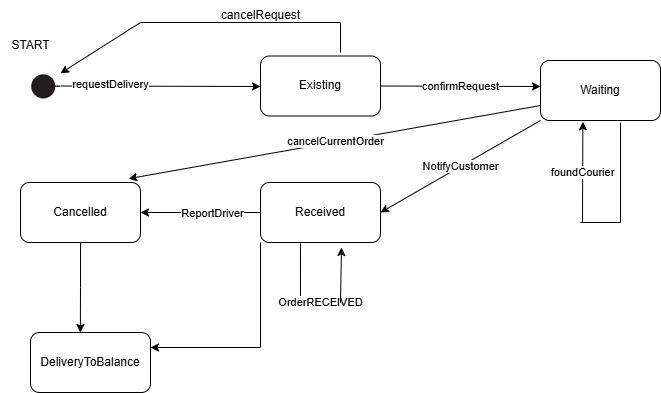

The diagram above was exported from draw.io. Its source (the exported page's mxGraphModel, read from the mxfile embedded in the PNG):
<mxGraphModel dx="733" dy="797" grid="1" gridSize="10" guides="1" tooltips="1" connect="1" arrows="1" fold="1" page="1" pageScale="1" pageWidth="827" pageHeight="1169" math="0" shadow="0">
  <root>
    <mxCell id="0" />
    <mxCell id="1" parent="0" />
    <mxCell id="Y60mcI3__tEqerDCy202-45" value="" style="shape=image;verticalLabelPosition=bottom;labelBackgroundColor=default;verticalAlign=top;aspect=fixed;imageAspect=0;image=data:image/png,(base64 omitted: 2368 chars);" vertex="1" parent="1">
      <mxGeometry x="160" y="120" width="40" height="47" as="geometry" />
    </mxCell>
    <mxCell id="Y60mcI3__tEqerDCy202-46" value="" style="endArrow=classic;html=1;rounded=0;exitX=1;exitY=0.5;exitDx=0;exitDy=0;" edge="1" parent="1" source="Y60mcI3__tEqerDCy202-45">
      <mxGeometry width="50" height="50" relative="1" as="geometry">
        <mxPoint x="280" y="340" as="sourcePoint" />
        <mxPoint x="400" y="144" as="targetPoint" />
      </mxGeometry>
    </mxCell>
    <mxCell id="Y60mcI3__tEqerDCy202-49" value="requestDelivery" style="edgeLabel;html=1;align=center;verticalAlign=middle;resizable=0;points=[];" vertex="1" connectable="0" parent="Y60mcI3__tEqerDCy202-46">
      <mxGeometry x="-0.5072" y="2" relative="1" as="geometry">
        <mxPoint x="1" as="offset" />
      </mxGeometry>
    </mxCell>
    <mxCell id="Y60mcI3__tEqerDCy202-47" value="START" style="text;html=1;align=center;verticalAlign=middle;resizable=0;points=[];autosize=1;strokeColor=none;fillColor=none;" vertex="1" parent="1">
      <mxGeometry x="140" y="88" width="60" height="30" as="geometry" />
    </mxCell>
    <mxCell id="Y60mcI3__tEqerDCy202-48" value="Existing" style="rounded=1;whiteSpace=wrap;html=1;" vertex="1" parent="1">
      <mxGeometry x="400" y="113.5" width="120" height="60" as="geometry" />
    </mxCell>
    <mxCell id="Y60mcI3__tEqerDCy202-51" value="" style="endArrow=none;html=1;rounded=0;" edge="1" parent="1">
      <mxGeometry width="50" height="50" relative="1" as="geometry">
        <mxPoint x="480" y="80" as="sourcePoint" />
        <mxPoint x="480" y="110" as="targetPoint" />
      </mxGeometry>
    </mxCell>
    <mxCell id="Y60mcI3__tEqerDCy202-52" value="" style="endArrow=none;html=1;rounded=0;" edge="1" parent="1">
      <mxGeometry width="50" height="50" relative="1" as="geometry">
        <mxPoint x="280" y="80" as="sourcePoint" />
        <mxPoint x="480" y="80" as="targetPoint" />
      </mxGeometry>
    </mxCell>
    <mxCell id="Y60mcI3__tEqerDCy202-53" value="" style="endArrow=classic;html=1;rounded=0;" edge="1" parent="1" target="Y60mcI3__tEqerDCy202-45">
      <mxGeometry width="50" height="50" relative="1" as="geometry">
        <mxPoint x="280" y="80" as="sourcePoint" />
        <mxPoint x="190" y="130" as="targetPoint" />
      </mxGeometry>
    </mxCell>
    <mxCell id="Y60mcI3__tEqerDCy202-54" value="cancelRequest" style="text;html=1;align=center;verticalAlign=middle;resizable=0;points=[];autosize=1;strokeColor=none;fillColor=none;" vertex="1" parent="1">
      <mxGeometry x="350" y="58" width="100" height="30" as="geometry" />
    </mxCell>
    <mxCell id="Y60mcI3__tEqerDCy202-55" value="confirmRequest" style="endArrow=classic;html=1;rounded=0;exitX=1;exitY=0.5;exitDx=0;exitDy=0;" edge="1" parent="1" source="Y60mcI3__tEqerDCy202-48">
      <mxGeometry width="50" height="50" relative="1" as="geometry">
        <mxPoint x="550" y="270" as="sourcePoint" />
        <mxPoint x="680" y="144" as="targetPoint" />
      </mxGeometry>
    </mxCell>
    <mxCell id="Y60mcI3__tEqerDCy202-56" value="Waiting" style="rounded=1;whiteSpace=wrap;html=1;" vertex="1" parent="1">
      <mxGeometry x="680" y="118" width="120" height="60" as="geometry" />
    </mxCell>
    <mxCell id="Y60mcI3__tEqerDCy202-61" value="" style="endArrow=none;html=1;rounded=0;" edge="1" parent="1">
      <mxGeometry width="50" height="50" relative="1" as="geometry">
        <mxPoint x="760" y="280" as="sourcePoint" />
        <mxPoint x="760" y="180" as="targetPoint" />
      </mxGeometry>
    </mxCell>
    <mxCell id="Y60mcI3__tEqerDCy202-62" value="" style="endArrow=none;html=1;rounded=0;" edge="1" parent="1">
      <mxGeometry width="50" height="50" relative="1" as="geometry">
        <mxPoint x="720" y="280" as="sourcePoint" />
        <mxPoint x="760" y="280" as="targetPoint" />
      </mxGeometry>
    </mxCell>
    <mxCell id="Y60mcI3__tEqerDCy202-63" value="foundCourier" style="endArrow=classic;html=1;rounded=0;entryX=0.353;entryY=1.022;entryDx=0;entryDy=0;entryPerimeter=0;" edge="1" parent="1" target="Y60mcI3__tEqerDCy202-56">
      <mxGeometry width="50" height="50" relative="1" as="geometry">
        <mxPoint x="722" y="280" as="sourcePoint" />
        <mxPoint x="650" y="330" as="targetPoint" />
      </mxGeometry>
    </mxCell>
    <mxCell id="Y60mcI3__tEqerDCy202-64" value="NotifyCustomer" style="endArrow=classic;html=1;rounded=0;exitX=0;exitY=1;exitDx=0;exitDy=0;" edge="1" parent="1" source="Y60mcI3__tEqerDCy202-56">
      <mxGeometry width="50" height="50" relative="1" as="geometry">
        <mxPoint x="530" y="410" as="sourcePoint" />
        <mxPoint x="520" y="270" as="targetPoint" />
      </mxGeometry>
    </mxCell>
    <mxCell id="Y60mcI3__tEqerDCy202-75" style="edgeStyle=orthogonalEdgeStyle;rounded=0;orthogonalLoop=1;jettySize=auto;html=1;exitX=0;exitY=1;exitDx=0;exitDy=0;" edge="1" parent="1" source="Y60mcI3__tEqerDCy202-65">
      <mxGeometry relative="1" as="geometry">
        <mxPoint x="399.8571428571429" y="300.1428571428571" as="targetPoint" />
      </mxGeometry>
    </mxCell>
    <mxCell id="Y60mcI3__tEqerDCy202-76" style="edgeStyle=orthogonalEdgeStyle;rounded=0;orthogonalLoop=1;jettySize=auto;html=1;exitX=0;exitY=1;exitDx=0;exitDy=0;entryX=1;entryY=0.25;entryDx=0;entryDy=0;" edge="1" parent="1" source="Y60mcI3__tEqerDCy202-65" target="Y60mcI3__tEqerDCy202-73">
      <mxGeometry relative="1" as="geometry" />
    </mxCell>
    <mxCell id="Y60mcI3__tEqerDCy202-65" value="Received" style="rounded=1;whiteSpace=wrap;html=1;" vertex="1" parent="1">
      <mxGeometry x="400" y="240" width="120" height="60" as="geometry" />
    </mxCell>
    <mxCell id="Y60mcI3__tEqerDCy202-66" value="" style="endArrow=none;html=1;rounded=0;entryX=0.333;entryY=1.017;entryDx=0;entryDy=0;entryPerimeter=0;" edge="1" parent="1" target="Y60mcI3__tEqerDCy202-65">
      <mxGeometry width="50" height="50" relative="1" as="geometry">
        <mxPoint x="440" y="360" as="sourcePoint" />
        <mxPoint x="500" y="360" as="targetPoint" />
      </mxGeometry>
    </mxCell>
    <mxCell id="Y60mcI3__tEqerDCy202-67" value="OrderRECEIVED" style="endArrow=none;html=1;rounded=0;" edge="1" parent="1">
      <mxGeometry width="50" height="50" relative="1" as="geometry">
        <mxPoint x="440" y="360" as="sourcePoint" />
        <mxPoint x="480" y="360" as="targetPoint" />
      </mxGeometry>
    </mxCell>
    <mxCell id="Y60mcI3__tEqerDCy202-68" value="" style="endArrow=classic;html=1;rounded=0;entryX=0.675;entryY=1.083;entryDx=0;entryDy=0;entryPerimeter=0;" edge="1" parent="1" target="Y60mcI3__tEqerDCy202-65">
      <mxGeometry width="50" height="50" relative="1" as="geometry">
        <mxPoint x="480" y="360" as="sourcePoint" />
        <mxPoint x="500" y="360" as="targetPoint" />
      </mxGeometry>
    </mxCell>
    <mxCell id="Y60mcI3__tEqerDCy202-69" value="" style="endArrow=classic;html=1;rounded=0;exitX=0;exitY=0.5;exitDx=0;exitDy=0;" edge="1" parent="1" source="Y60mcI3__tEqerDCy202-65">
      <mxGeometry width="50" height="50" relative="1" as="geometry">
        <mxPoint x="450" y="410" as="sourcePoint" />
        <mxPoint x="280" y="270" as="targetPoint" />
      </mxGeometry>
    </mxCell>
    <mxCell id="Y60mcI3__tEqerDCy202-70" value="ReportDriver" style="edgeLabel;html=1;align=center;verticalAlign=middle;resizable=0;points=[];" vertex="1" connectable="0" parent="Y60mcI3__tEqerDCy202-69">
      <mxGeometry x="-0.2125" y="5" relative="1" as="geometry">
        <mxPoint x="-2" y="-5" as="offset" />
      </mxGeometry>
    </mxCell>
    <mxCell id="Y60mcI3__tEqerDCy202-72" style="edgeStyle=orthogonalEdgeStyle;rounded=0;orthogonalLoop=1;jettySize=auto;html=1;exitX=0.5;exitY=1;exitDx=0;exitDy=0;" edge="1" parent="1" source="Y60mcI3__tEqerDCy202-71">
      <mxGeometry relative="1" as="geometry">
        <mxPoint x="219.8571428571429" y="390" as="targetPoint" />
      </mxGeometry>
    </mxCell>
    <mxCell id="Y60mcI3__tEqerDCy202-71" value="Cancelled" style="rounded=1;whiteSpace=wrap;html=1;" vertex="1" parent="1">
      <mxGeometry x="160" y="240" width="120" height="60" as="geometry" />
    </mxCell>
    <mxCell id="Y60mcI3__tEqerDCy202-73" value="DeliveryToBalance" style="rounded=1;whiteSpace=wrap;html=1;" vertex="1" parent="1">
      <mxGeometry x="170" y="390" width="120" height="60" as="geometry" />
    </mxCell>
    <mxCell id="Y60mcI3__tEqerDCy202-74" value="cancelCurrentOrder" style="endArrow=classic;html=1;rounded=0;exitX=0;exitY=0.75;exitDx=0;exitDy=0;entryX=0.901;entryY=-0.064;entryDx=0;entryDy=0;entryPerimeter=0;" edge="1" parent="1" source="Y60mcI3__tEqerDCy202-56" target="Y60mcI3__tEqerDCy202-71">
      <mxGeometry width="50" height="50" relative="1" as="geometry">
        <mxPoint x="450" y="420" as="sourcePoint" />
        <mxPoint x="500" y="370" as="targetPoint" />
      </mxGeometry>
    </mxCell>
  </root>
</mxGraphModel>